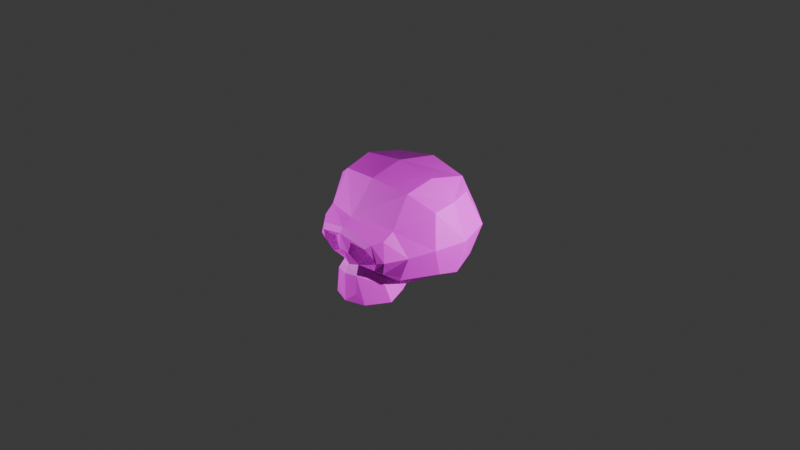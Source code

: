 # Source: skull.blend  (saved by Blender 5.1.30; exported with 4.5.12 LTS)
import bpy
from mathutils import Matrix  # noqa: F401  (used for matrix-valued properties, if any)

bpy.ops.wm.read_factory_settings(use_empty=True)
scene = bpy.context.scene
scene.name = 'Scene'

# ---- collections
col_collection = bpy.data.collections.new('Collection'); scene.collection.children.link(col_collection)

# ---- images (referenced by path relative to the original .blend; pixels are not part of the script)
import os
ASSET_DIR = os.environ.get("B2B_ASSET_DIR", "")  # directory of the original .blend (textures are referenced by path, not embedded)
HERE = os.path.dirname(os.path.abspath(__file__))  # packed textures are extracted next to this script under _unpacked/

def load_image(name, relpath, width, height, colorspace="sRGB"):
    """Load a texture the original file referenced (path relative to the .blend, or extracted next to this script)."""
    p = next((c for c in (os.path.join(HERE, relpath), os.path.join(ASSET_DIR, relpath)) if relpath and os.path.exists(c)), "")
    if p:
        img = bpy.data.images.load(p, check_existing=True)
        img.name = name
    else:  # same state as the original file: an image datablock whose file is absent (Cycles renders it pink)
        img = bpy.data.images.new(name, width, height)
        img.source = "FILE"
        img.filepath = "//" + (relpath or name)
    img.colorspace_settings.name = colorspace
    return img
img_untitled = load_image('Untitled', 'textures/skull-texture.png', 1024, 1024, 'sRGB')

# ---- materials (node trees are filled in below, after node groups)
mat_kaukolemat = bpy.data.materials.new('kaukolemat')
mat_kaukolemat.use_backface_culling_lightprobe_volume = False

# ---- material node trees
mat_kaukolemat.use_nodes = True; mat_kaukolemat.node_tree.nodes.clear()
_N = mat_kaukolemat.node_tree.nodes; _L = mat_kaukolemat.node_tree.links
n0 = _N.new('ShaderNodeBsdfPrincipled'); n0.name = 'Principled BSDF'; n0.location = (10, 300)
n1 = _N.new('ShaderNodeOutputMaterial'); n1.name = 'Material Output'; n1.location = (300, 300)
n2 = _N.new('ShaderNodeTexImage'); n2.name = 'Image Texture'; n2.location = (-280, 260)
n2.image = img_untitled
n2.interpolation = 'Closest'
_L.new(n0.outputs[0], n1.inputs[0])
_L.new(n2.outputs[0], n0.inputs[0])
n1.is_active_output = True

# ---- world
world_world = bpy.data.worlds.new('World'); scene.world = world_world
world_world.use_nodes = True; world_world.node_tree.nodes.clear()
_N = world_world.node_tree.nodes; _L = world_world.node_tree.links
n0 = _N.new('ShaderNodeOutputWorld'); n0.name = 'World Output'; n0.location = (300, 300)
n1 = _N.new('ShaderNodeBackground'); n1.name = 'Background'; n1.location = (10, 300)
n1.inputs[0].default_value = (0.05088, 0.05088, 0.05088, 1.0)
_L.new(n1.outputs[0], n0.inputs[0])
n0.is_active_output = True
world_world.color = (0.05088, 0.05088, 0.05088)
world_world.sun_shadow_jitter_overblur = 0.0

# ---- cameras
cam_camera = bpy.data.cameras.new('Camera')
cam_camera.clip_end = 100.0
cam_camera.ortho_scale = 7.314

# ---- lights
light_light = bpy.data.lights.new('Light', 'POINT')
light_light.energy = 1000.0
light_light.shadow_soft_size = 0.1
light_light_001 = bpy.data.lights.new('Light.001', 'POINT')
light_light_001.energy = 1000.0
light_light_001.shadow_soft_size = 0.1

# ---- meshes
me_suzanne = bpy.data.meshes.new('Suzanne')
me_suzanne.from_pydata([(-0.4261, -0.6069, 0.1061), (-0.4649, -0.6332, -0.1028), (0.0, -0.6379, 0.2324), (0.0, 0.4793, 0.5605), (0.0, 0.784, 0.2246), (0.0, 0.7605, -0.2676), (0.0, 0.09278, -0.465), (-0.3867, -0.3299, -0.1252), (0.0, -0.7521, 0.1669), (0.0, -0.3567, 0.5605), (0.0, 0.01054, 0.6464), (0.0, 0.3802, -0.5146), (-0.7313, -0.2075, -0.01763), (-0.4609, 0.6355, 0.09955), (-0.3359, 0.5965, -0.2833), (-0.2969, 0.0362, -0.5589), (-0.3438, 0.2622, -0.4864), (-0.4531, 0.4326, 0.4906), (-0.4531, 0.002723, 0.5917), (-0.4329, -0.302, 0.5136), (-0.4407, -0.4973, 0.1855), (-0.7961, 0.1379, -0.009821), (-0.65, -0.06556, -0.3566), (-0.6691, 0.1602, -0.4059), (-0.6878, 0.06913, 0.3939), (-0.6767, -0.1613, 0.3509), (-0.595, 0.4256, -0.3223), (-0.7194, 0.4619, 0.04487), (-0.6147, 0.325, 0.4096), (-0.2698, -0.4221, -0.4015), (-0.349, -0.5466, -0.2987), (-0.4714, -0.4335, -0.3596), (-0.2969, -0.1814, -0.5589), (-0.5851, -0.4284, -0.08006), (0.0, -0.1247, -0.4756), (0.0, -0.785, 0.1092), (-0.3459, -0.6939, 0.07185), (-0.3867, -0.66, -0.1252), (-0.1011, -0.6461, -0.2505), (-0.3051, -0.6205, -0.2474), (-0.1063, -0.7428, 0.02922), (-0.3009, -0.7382, 0.02686), (0.0, -0.6796, -0.2719), (0.0, -0.7474, -0.09045), (-0.06518, -0.7438, -0.1003), (0.0, -0.74, -0.6568), (-0.2072, -0.664, -0.6614), (-0.3562, -0.4417, -0.6489), (0.0, -0.3758, -0.5655), (-0.1275, -0.7068, -0.5509), (0.0, -0.7351, -0.4975), (0.0, -0.2158, -0.5001), (-0.3021, -0.2326, -0.6062), (-0.1308, -0.6998, -0.3472), (0.0, -0.7332, -0.3505), (-0.1011, -0.3161, -0.2505), (-0.2994, -0.4758, -0.465), (-0.3051, -0.2904, -0.2679), (-0.1063, -0.4127, -0.0002636), (-0.3009, -0.4082, 0.002239), (-0.06518, -0.4138, -0.1003), (0.4261, -0.6069, 0.1061), (0.4649, -0.6332, -0.1028), (0.3867, -0.3299, -0.1252), (0.7313, -0.2075, -0.01763), (0.4609, 0.6355, 0.09955), (0.3359, 0.5965, -0.2833), (0.2969, 0.0362, -0.5589), (0.3438, 0.2622, -0.4864), (0.4531, 0.4326, 0.4906), (0.4531, 0.002723, 0.5917), (0.4329, -0.302, 0.5136), (0.4407, -0.4973, 0.1855), (0.7961, 0.1379, -0.009821), (0.65, -0.06556, -0.3566), (0.6691, 0.1602, -0.4059), (0.6878, 0.06913, 0.3939), (0.6767, -0.1613, 0.3509), (0.595, 0.4256, -0.3223), (0.7194, 0.4619, 0.04487), (0.6147, 0.325, 0.4096), (0.2698, -0.4221, -0.4015), (0.349, -0.5466, -0.2987), (0.4714, -0.4335, -0.3596), (0.2969, -0.1814, -0.5589), (0.5851, -0.4284, -0.08006), (0.3459, -0.6939, 0.07185), (0.3867, -0.66, -0.1252), (0.1011, -0.6461, -0.2505), (0.3051, -0.6205, -0.2474), (0.1063, -0.7428, 0.02922), (0.3009, -0.7382, 0.02686), (0.06518, -0.7438, -0.1003), (0.2072, -0.664, -0.6614), (0.3562, -0.4417, -0.6489), (0.1275, -0.7068, -0.5509), (0.3021, -0.2326, -0.6062), (0.1308, -0.6998, -0.3472), (0.1011, -0.3161, -0.2505), (0.2994, -0.4758, -0.465), (0.3051, -0.2904, -0.2679), (0.1063, -0.4127, -0.0002636), (0.3009, -0.4082, 0.002239), (0.06518, -0.4138, -0.1003)], [], [(16, 14, 5, 11), (15, 16, 11, 6), (14, 13, 4, 5), (18, 19, 9, 10), (17, 18, 10, 3), (13, 17, 3, 4), (19, 20, 2, 9), (21, 23, 22, 12), (25, 24, 21, 12), (19, 18, 24, 25), (26, 23, 21, 27), (14, 26, 27, 13), (24, 18, 17, 28), (17, 13, 27, 28), (24, 28, 27, 21), (20, 19, 25, 12), (16, 23, 26, 14), (16, 15, 22, 23), (31, 32, 29, 30), (33, 31, 30, 1), (54, 53, 49, 50), (15, 6, 34, 32), (12, 22, 31, 33), (22, 15, 32, 31), (33, 0, 20, 12), (8, 2, 20, 0), (8, 0, 36, 35), (1, 36, 0, 33), (35, 36, 41, 40), (1, 30, 39, 37), (36, 1, 37, 41), (30, 29, 38, 39), (52, 51, 48, 47), (44, 43, 35, 40), (43, 44, 38, 42), (47, 48, 45, 46), (45, 50, 49, 46), (44, 40, 58, 60), (42, 38, 53, 54), (53, 56, 46, 49), (56, 52, 47, 46), (29, 32, 52, 56), (38, 29, 56, 53), (40, 41, 59, 58), (41, 37, 7, 59), (32, 34, 51, 52), (37, 39, 57, 7), (39, 38, 55, 57), (38, 44, 60, 55), (58, 59, 7, 60), (7, 57, 55, 60), (68, 11, 5, 66), (67, 6, 11, 68), (66, 5, 4, 65), (70, 10, 9, 71), (69, 3, 10, 70), (65, 4, 3, 69), (71, 9, 2, 72), (73, 64, 74, 75), (77, 64, 73, 76), (71, 77, 76, 70), (78, 79, 73, 75), (66, 65, 79, 78), (76, 80, 69, 70), (69, 80, 79, 65), (76, 73, 79, 80), (72, 64, 77, 71), (68, 66, 78, 75), (68, 75, 74, 67), (83, 82, 81, 84), (85, 62, 82, 83), (54, 50, 95, 97), (67, 84, 34, 6), (64, 85, 83, 74), (74, 83, 84, 67), (85, 64, 72, 61), (8, 61, 72, 2), (8, 35, 86, 61), (62, 85, 61, 86), (35, 90, 91, 86), (62, 87, 89, 82), (86, 91, 87, 62), (82, 89, 88, 81), (96, 94, 48, 51), (92, 90, 35, 43), (43, 42, 88, 92), (94, 93, 45, 48), (45, 93, 95, 50), (92, 103, 101, 90), (42, 54, 97, 88), (97, 95, 93, 99), (99, 93, 94, 96), (81, 99, 96, 84), (88, 97, 99, 81), (90, 101, 102, 91), (91, 102, 63, 87), (84, 96, 51, 34), (87, 63, 100, 89), (89, 100, 98, 88), (88, 98, 103, 92), (101, 103, 63, 102), (63, 103, 98, 100)])
_uv = me_suzanne.uv_layers.new(name='UVMap')
_uv.uv.foreach_set('vector', [0.125, 0.2721, 0.1252, 0.2816, 0.1173, 0.2835, 0.1172, 0.2742, 0.1242, 0.2665, 0.125, 0.2721, 0.1172, 0.2742, 0.1171, 0.2679, 0.1252, 0.2816, 0.1282, 0.2912, 0.1173, 0.2938, 0.1173, 0.2835, 0.05431, 0.3433, 0.05519, 0.3343, 0.06732, 0.3329, 0.06732, 0.3448, 0.05074, 0.3565, 0.05431, 0.3433, 0.06732, 0.3448, 0.06732, 0.3587, 0.1282, 0.2912, 0.1284, 0.3018, 0.1174, 0.3035, 0.1173, 0.2938, 0.05519, 0.3343, 0.05181, 0.3231, 0.06732, 0.3203, 0.06732, 0.3329, 0.0342, 0.3414, 0.02242, 0.3411, 0.02347, 0.334, 0.03652, 0.3307, 0.04644, 0.3361, 0.04593, 0.3431, 0.0342, 0.3414, 0.03652, 0.3307, 0.05519, 0.3343, 0.05431, 0.3433, 0.04593, 0.3431, 0.04644, 0.3361, 0.02323, 0.3496, 0.02242, 0.3411, 0.0342, 0.3414, 0.03425, 0.3513, 0.02019, 0.3583, 0.02323, 0.3496, 0.03425, 0.3513, 0.03406, 0.361, 0.04593, 0.3431, 0.05431, 0.3433, 0.05074, 0.3565, 0.04615, 0.3513, 0.05074, 0.3565, 0.03406, 0.361, 0.03425, 0.3513, 0.04615, 0.3513, 0.04593, 0.3431, 0.04615, 0.3513, 0.03425, 0.3513, 0.0342, 0.3414, 0.05181, 0.3231, 0.05519, 0.3343, 0.04644, 0.3361, 0.03652, 0.3307, 0.01325, 0.3465, 0.02242, 0.3411, 0.02323, 0.3496, 0.02019, 0.3583, 0.01325, 0.3465, 0.01016, 0.3391, 0.02347, 0.334, 0.02242, 0.3411, 0.02376, 0.3062, 0.01007, 0.3119, 0.01726, 0.3018, 0.02466, 0.2992, 0.03509, 0.309, 0.02376, 0.3062, 0.02466, 0.2992, 0.03508, 0.299, 0.05957, 0.2697, 0.05453, 0.2699, 0.05422, 0.2617, 0.05957, 0.2637, 0.1242, 0.2665, 0.1171, 0.2679, 0.1171, 0.2631, 0.1239, 0.2615, 0.03731, 0.3197, 0.02316, 0.3226, 0.02376, 0.3062, 0.03509, 0.309, 0.02316, 0.3226, 0.006844, 0.3201, 0.01007, 0.3119, 0.02376, 0.3062, 0.03509, 0.309, 0.04363, 0.3006, 0.04569, 0.3057, 0.03731, 0.3197, 0.05977, 0.2938, 0.05977, 0.2989, 0.04569, 0.3057, 0.04363, 0.3006, 0.05977, 0.2938, 0.04363, 0.3006, 0.04529, 0.2961, 0.05977, 0.2912, 0.03508, 0.299, 0.04529, 0.2961, 0.04363, 0.3006, 0.03509, 0.309, 0.05977, 0.2912, 0.04529, 0.2961, 0.04563, 0.293, 0.05443, 0.2897, 0.03508, 0.299, 0.02466, 0.2992, 0.02623, 0.2954, 0.03422, 0.2957, 0.04529, 0.2961, 0.03508, 0.299, 0.03422, 0.2957, 0.04563, 0.293, 0.02466, 0.2992, 0.01726, 0.3018, 0.02066, 0.2892, 0.02623, 0.2954, 0.1271, 0.2569, 0.1169, 0.2584, 0.1168, 0.2529, 0.1285, 0.2499, 0.05707, 0.2837, 0.05977, 0.2841, 0.05977, 0.2912, 0.05443, 0.2897, 0.05977, 0.2841, 0.05707, 0.2837, 0.0554, 0.2765, 0.05977, 0.2764, 0.1285, 0.2499, 0.1168, 0.2529, 0.1167, 0.2407, 0.1234, 0.243, 0.05957, 0.2573, 0.05957, 0.2637, 0.05422, 0.2617, 0.05041, 0.2574, 0.08276, 0.2865, 0.07993, 0.2832, 0.08384, 0.2818, 0.08508, 0.283, 0.05957, 0.2737, 0.05436, 0.2744, 0.05453, 0.2699, 0.05957, 0.2697, 0.05453, 0.2699, 0.04298, 0.2663, 0.05041, 0.2574, 0.05422, 0.2617, 0.04298, 0.2663, 0.03197, 0.2639, 0.03962, 0.2592, 0.05041, 0.2574, 0.04184, 0.2698, 0.03055, 0.2664, 0.03197, 0.2639, 0.04298, 0.2663, 0.05436, 0.2744, 0.04184, 0.2698, 0.04298, 0.2663, 0.05453, 0.2699, 0.07993, 0.2832, 0.07993, 0.2774, 0.08426, 0.2788, 0.08384, 0.2818, 0.07993, 0.2774, 0.08579, 0.2743, 0.08636, 0.2782, 0.08426, 0.2788, 0.1239, 0.2615, 0.1171, 0.2631, 0.1169, 0.2584, 0.1271, 0.2569, 0.08579, 0.2743, 0.09175, 0.2784, 0.0875, 0.2798, 0.08636, 0.2782, 0.09175, 0.2784, 0.08938, 0.2858, 0.08752, 0.2822, 0.0875, 0.2798, 0.08938, 0.2858, 0.08276, 0.2865, 0.08508, 0.283, 0.08752, 0.2822, 0.08384, 0.2818, 0.08426, 0.2788, 0.08636, 0.2782, 0.08508, 0.283, 0.08636, 0.2782, 0.0875, 0.2798, 0.08752, 0.2822, 0.08508, 0.283, 0.1093, 0.2722, 0.1172, 0.2742, 0.1173, 0.2835, 0.1093, 0.2818, 0.11, 0.2666, 0.1171, 0.2679, 0.1172, 0.2742, 0.1093, 0.2722, 0.1093, 0.2818, 0.1173, 0.2835, 0.1173, 0.2938, 0.1064, 0.2914, 0.08032, 0.3433, 0.06732, 0.3448, 0.06732, 0.3329, 0.07945, 0.3343, 0.08389, 0.3565, 0.06732, 0.3587, 0.06732, 0.3448, 0.08032, 0.3433, 0.1064, 0.2914, 0.1173, 0.2938, 0.1174, 0.3035, 0.1064, 0.302, 0.07945, 0.3343, 0.06732, 0.3329, 0.06732, 0.3203, 0.08282, 0.3231, 0.1004, 0.3414, 0.09812, 0.3307, 0.1112, 0.334, 0.1122, 0.3411, 0.08819, 0.3361, 0.09812, 0.3307, 0.1004, 0.3414, 0.08871, 0.3431, 0.07945, 0.3343, 0.08819, 0.3361, 0.08871, 0.3431, 0.08032, 0.3433, 0.1114, 0.3496, 0.1004, 0.3513, 0.1004, 0.3414, 0.1122, 0.3411, 0.1144, 0.3583, 0.1006, 0.361, 0.1004, 0.3513, 0.1114, 0.3496, 0.08871, 0.3431, 0.08848, 0.3513, 0.08389, 0.3565, 0.08032, 0.3433, 0.08389, 0.3565, 0.08848, 0.3513, 0.1004, 0.3513, 0.1006, 0.361, 0.08871, 0.3431, 0.1004, 0.3414, 0.1004, 0.3513, 0.08848, 0.3513, 0.08282, 0.3231, 0.09812, 0.3307, 0.08819, 0.3361, 0.07945, 0.3343, 0.1214, 0.3465, 0.1144, 0.3583, 0.1114, 0.3496, 0.1122, 0.3411, 0.1214, 0.3465, 0.1122, 0.3411, 0.1112, 0.334, 0.1245, 0.3391, 0.09578, 0.3062, 0.09488, 0.2992, 0.1023, 0.3018, 0.1095, 0.3119, 0.08445, 0.309, 0.08446, 0.299, 0.09488, 0.2992, 0.09578, 0.3062, 0.05957, 0.2697, 0.05957, 0.2637, 0.06492, 0.2617, 0.06461, 0.2699, 0.11, 0.2666, 0.1102, 0.2616, 0.1171, 0.2631, 0.1171, 0.2679, 0.08223, 0.3197, 0.08445, 0.309, 0.09578, 0.3062, 0.09638, 0.3226, 0.09638, 0.3226, 0.09578, 0.3062, 0.1095, 0.3119, 0.1127, 0.3201, 0.08445, 0.309, 0.08223, 0.3197, 0.07385, 0.3057, 0.07591, 0.3006, 0.05977, 0.2938, 0.07591, 0.3006, 0.07385, 0.3057, 0.05977, 0.2989, 0.05977, 0.2938, 0.05977, 0.2912, 0.07426, 0.2961, 0.07591, 0.3006, 0.08446, 0.299, 0.08445, 0.309, 0.07591, 0.3006, 0.07426, 0.2961, 0.05977, 0.2912, 0.06512, 0.2897, 0.07391, 0.293, 0.07426, 0.2961, 0.08446, 0.299, 0.08532, 0.2957, 0.09331, 0.2954, 0.09488, 0.2992, 0.07426, 0.2961, 0.07391, 0.293, 0.08532, 0.2957, 0.08446, 0.299, 0.09488, 0.2992, 0.09331, 0.2954, 0.09888, 0.2892, 0.1023, 0.3018, 0.1066, 0.2571, 0.1051, 0.2502, 0.1168, 0.2529, 0.1169, 0.2584, 0.06247, 0.2837, 0.06512, 0.2897, 0.05977, 0.2912, 0.05977, 0.2841, 0.05977, 0.2841, 0.05977, 0.2764, 0.06414, 0.2765, 0.06247, 0.2837, 0.1051, 0.2502, 0.11, 0.2431, 0.1167, 0.2407, 0.1168, 0.2529, 0.05957, 0.2573, 0.06873, 0.2574, 0.06492, 0.2617, 0.05957, 0.2637, 0.03791, 0.2899, 0.03559, 0.2863, 0.03684, 0.2852, 0.04075, 0.2865, 0.05957, 0.2737, 0.05957, 0.2697, 0.06461, 0.2699, 0.06478, 0.2744, 0.06461, 0.2699, 0.06492, 0.2617, 0.06873, 0.2574, 0.07616, 0.2663, 0.07616, 0.2663, 0.06873, 0.2574, 0.07952, 0.2592, 0.08717, 0.2639, 0.0773, 0.2698, 0.07616, 0.2663, 0.08717, 0.2639, 0.08859, 0.2664, 0.06478, 0.2744, 0.06461, 0.2699, 0.07616, 0.2663, 0.0773, 0.2698, 0.04075, 0.2865, 0.03684, 0.2852, 0.03642, 0.2821, 0.04075, 0.2808, 0.04075, 0.2808, 0.03642, 0.2821, 0.03432, 0.2816, 0.03489, 0.2776, 0.1102, 0.2616, 0.1066, 0.2571, 0.1169, 0.2584, 0.1171, 0.2631, 0.03489, 0.2776, 0.03432, 0.2816, 0.03318, 0.2832, 0.02893, 0.2817, 0.02893, 0.2817, 0.03318, 0.2832, 0.03316, 0.2855, 0.0313, 0.2891, 0.0313, 0.2891, 0.03316, 0.2855, 0.03559, 0.2863, 0.03791, 0.2899, 0.03684, 0.2852, 0.03559, 0.2863, 0.03432, 0.2816, 0.03642, 0.2821, 0.03432, 0.2816, 0.03559, 0.2863, 0.03316, 0.2855, 0.03318, 0.2832])
me_suzanne.materials.append(mat_kaukolemat)
me_suzanne.update()

# ---- objects
ob_light = bpy.data.objects.new('Light', light_light)
ob_camera = bpy.data.objects.new('Camera', cam_camera)
ob_suzanne = bpy.data.objects.new('Suzanne', me_suzanne)
ob_light_001 = bpy.data.objects.new('Light.001', light_light_001)

# ---- transforms, parenting, visibility, modifiers, constraints
ob_light.location = (4.076, 1.005, 1.421)
ob_light.rotation_euler = (0.6503, 0.05522, 1.866)
ob_light.lock_rotations_4d = False
ob_light.empty_display_type = 'ARROWS'
ob_light.color = (0.0, 0.0, 0.0, 0.0)
ob_light.lineart.crease_threshold = 0.0
ob_camera.location = (7.359, -6.926, 4.958)
ob_camera.rotation_euler = (1.109, 0.0, 0.8149)
ob_camera.lock_rotations_4d = False
ob_camera.empty_display_type = 'ARROWS'
ob_camera.color = (0.0, 0.0, 0.0, 0.0)
ob_camera.display_type = 'WIRE'
ob_camera.lineart.crease_threshold = 0.0
ob_suzanne.location = (0.0, 0.0, 0.0)
ob_light_001.location = (-3.196, -4.531, 1.421)
ob_light_001.rotation_euler = (0.6503, 0.05522, 1.866)
ob_light_001.lock_rotations_4d = False
ob_light_001.empty_display_type = 'ARROWS'
ob_light_001.color = (0.0, 0.0, 0.0, 0.0)
ob_light_001.lineart.crease_threshold = 0.0

# ---- collection membership
col_collection.objects.link(ob_light)
col_collection.objects.link(ob_camera)
col_collection.objects.link(ob_suzanne)
col_collection.objects.link(ob_light_001)

# ---- scene / render settings (as saved in the file)
scene.camera = ob_camera
scene.frame_start = 1; scene.frame_end = 250; scene.frame_set(1)
scene.render.engine = 'BLENDER_EEVEE_NEXT'
scene.render.bake_bias = 0.0
scene.render.bake_samples = 0
bpy.context.view_layer.update()
